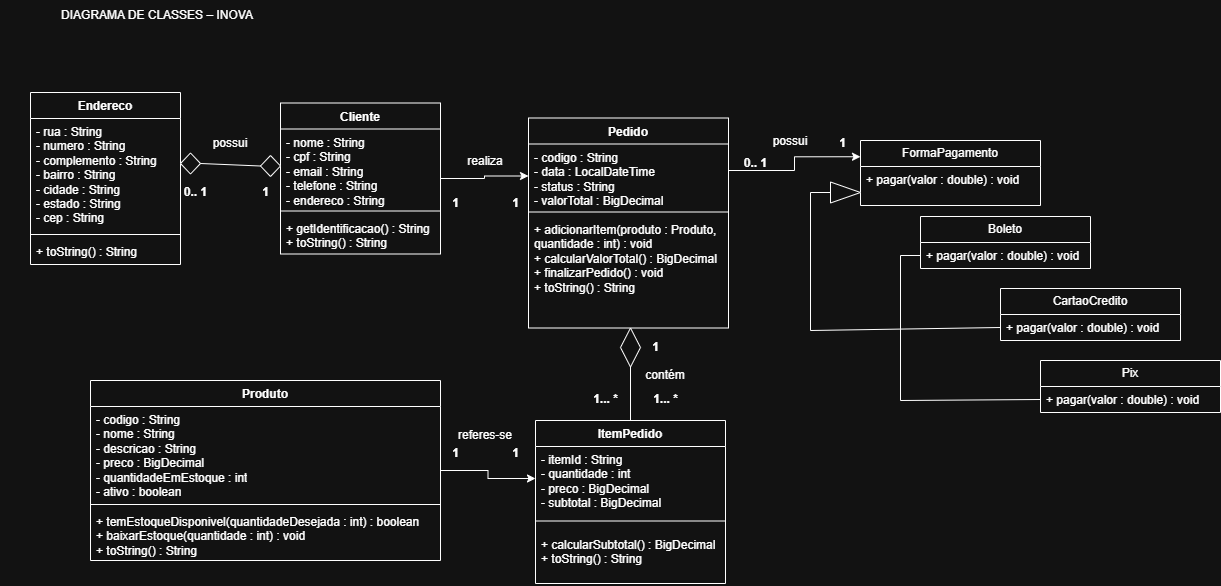

The diagram above was exported from draw.io. Its source (the exported page's mxGraphModel, read from the mxfile embedded in the PNG):
<mxGraphModel dx="1414" dy="777" grid="1" gridSize="10" guides="1" tooltips="1" connect="1" arrows="1" fold="1" page="1" pageScale="1" pageWidth="827" pageHeight="1169" math="0" shadow="0">
  <root>
    <mxCell id="0" />
    <mxCell id="1" parent="0" />
    <mxCell id="oj2DqPeNfMgCpfXZRwum-2" parent="1" style="swimlane;fontStyle=1;align=center;verticalAlign=top;childLayout=stackLayout;horizontal=1;startSize=26;horizontalStack=0;resizeParent=1;resizeParentMax=0;resizeLast=0;collapsible=1;marginBottom=0;whiteSpace=wrap;html=1;" value="Endereco" vertex="1">
      <mxGeometry height="172" width="150" x="30" y="152" as="geometry" />
    </mxCell>
    <mxCell id="oj2DqPeNfMgCpfXZRwum-3" parent="oj2DqPeNfMgCpfXZRwum-2" style="text;strokeColor=none;fillColor=none;align=left;verticalAlign=top;spacingLeft=4;spacingRight=4;overflow=hidden;rotatable=0;points=[[0,0.5],[1,0.5]];portConstraint=eastwest;whiteSpace=wrap;html=1;" value="- rua : String&lt;br/&gt;- numero : String&lt;br/&gt;- complemento : String&lt;br/&gt;- bairro : String&lt;br/&gt;- cidade : String&lt;br/&gt;- estado : String&lt;br/&gt;- cep : String" vertex="1">
      <mxGeometry height="112" width="150" y="26" as="geometry" />
    </mxCell>
    <mxCell id="oj2DqPeNfMgCpfXZRwum-4" parent="oj2DqPeNfMgCpfXZRwum-2" style="line;strokeWidth=1;fillColor=none;align=left;verticalAlign=middle;spacingTop=-1;spacingLeft=3;spacingRight=3;rotatable=0;labelPosition=right;points=[];portConstraint=eastwest;strokeColor=inherit;" value="" vertex="1">
      <mxGeometry height="8" width="150" y="138" as="geometry" />
    </mxCell>
    <mxCell id="oj2DqPeNfMgCpfXZRwum-5" parent="oj2DqPeNfMgCpfXZRwum-2" style="text;strokeColor=none;fillColor=none;align=left;verticalAlign=top;spacingLeft=4;spacingRight=4;overflow=hidden;rotatable=0;points=[[0,0.5],[1,0.5]];portConstraint=eastwest;whiteSpace=wrap;html=1;" value="+ toString() : String" vertex="1">
      <mxGeometry height="26" width="150" y="146" as="geometry" />
    </mxCell>
    <mxCell id="oj2DqPeNfMgCpfXZRwum-7" parent="1" style="text;html=1;whiteSpace=wrap;strokeColor=none;fillColor=none;align=center;verticalAlign=middle;rounded=0;" value="DIAGRAMA DE CLASSES – INOVA&amp;nbsp;&amp;nbsp;" vertex="1">
      <mxGeometry height="30" width="320" y="60" as="geometry" />
    </mxCell>
    <mxCell id="oj2DqPeNfMgCpfXZRwum-54" edge="1" parent="1" source="oj2DqPeNfMgCpfXZRwum-8" style="edgeStyle=orthogonalEdgeStyle;rounded=0;orthogonalLoop=1;jettySize=auto;html=1;exitX=1;exitY=0.5;exitDx=0;exitDy=0;entryX=0;entryY=0.5;entryDx=0;entryDy=0;" target="oj2DqPeNfMgCpfXZRwum-13">
      <mxGeometry relative="1" as="geometry" />
    </mxCell>
    <mxCell id="oj2DqPeNfMgCpfXZRwum-8" parent="1" style="swimlane;fontStyle=1;align=center;verticalAlign=top;childLayout=stackLayout;horizontal=1;startSize=26;horizontalStack=0;resizeParent=1;resizeParentMax=0;resizeLast=0;collapsible=1;marginBottom=0;whiteSpace=wrap;html=1;" value="Cliente" vertex="1">
      <mxGeometry height="151" width="160" x="280" y="162.5" as="geometry" />
    </mxCell>
    <mxCell id="oj2DqPeNfMgCpfXZRwum-9" parent="oj2DqPeNfMgCpfXZRwum-8" style="text;strokeColor=none;fillColor=none;align=left;verticalAlign=top;spacingLeft=4;spacingRight=4;overflow=hidden;rotatable=0;points=[[0,0.5],[1,0.5]];portConstraint=eastwest;whiteSpace=wrap;html=1;" value="- nome : String&lt;br/&gt;- cpf : String&lt;br/&gt;- email : String&lt;br/&gt;- telefone : String&lt;br/&gt;- endereco : String&amp;nbsp;" vertex="1">
      <mxGeometry height="78" width="160" y="26" as="geometry" />
    </mxCell>
    <mxCell id="oj2DqPeNfMgCpfXZRwum-10" parent="oj2DqPeNfMgCpfXZRwum-8" style="line;strokeWidth=1;fillColor=none;align=left;verticalAlign=middle;spacingTop=-1;spacingLeft=3;spacingRight=3;rotatable=0;labelPosition=right;points=[];portConstraint=eastwest;strokeColor=inherit;" value="" vertex="1">
      <mxGeometry height="8" width="160" y="104" as="geometry" />
    </mxCell>
    <mxCell id="oj2DqPeNfMgCpfXZRwum-11" parent="oj2DqPeNfMgCpfXZRwum-8" style="text;strokeColor=none;fillColor=none;align=left;verticalAlign=top;spacingLeft=4;spacingRight=4;overflow=hidden;rotatable=0;points=[[0,0.5],[1,0.5]];portConstraint=eastwest;whiteSpace=wrap;html=1;" value="+ getIdentificacao() : String&lt;br/&gt;+ toString() : String" vertex="1">
      <mxGeometry height="39" width="160" y="112" as="geometry" />
    </mxCell>
    <mxCell id="oj2DqPeNfMgCpfXZRwum-62" edge="1" parent="1" source="oj2DqPeNfMgCpfXZRwum-12" style="edgeStyle=orthogonalEdgeStyle;rounded=0;orthogonalLoop=1;jettySize=auto;html=1;exitX=1;exitY=0.25;exitDx=0;exitDy=0;entryX=0;entryY=0.25;entryDx=0;entryDy=0;" target="oj2DqPeNfMgCpfXZRwum-34">
      <mxGeometry relative="1" as="geometry" />
    </mxCell>
    <mxCell id="oj2DqPeNfMgCpfXZRwum-12" parent="1" style="swimlane;fontStyle=1;align=center;verticalAlign=top;childLayout=stackLayout;horizontal=1;startSize=26;horizontalStack=0;resizeParent=1;resizeParentMax=0;resizeLast=0;collapsible=1;marginBottom=0;whiteSpace=wrap;html=1;" value="Pedido" vertex="1">
      <mxGeometry height="210" width="200" x="528" y="177.5" as="geometry" />
    </mxCell>
    <mxCell id="oj2DqPeNfMgCpfXZRwum-13" parent="oj2DqPeNfMgCpfXZRwum-12" style="text;strokeColor=none;fillColor=none;align=left;verticalAlign=top;spacingLeft=4;spacingRight=4;overflow=hidden;rotatable=0;points=[[0,0.5],[1,0.5]];portConstraint=eastwest;whiteSpace=wrap;html=1;" value="- codigo : String&lt;br/&gt;- data : LocalDateTime&lt;br/&gt;- status : String&lt;br/&gt;- valorTotal : BigDecimal" vertex="1">
      <mxGeometry height="64" width="200" y="26" as="geometry" />
    </mxCell>
    <mxCell id="oj2DqPeNfMgCpfXZRwum-14" parent="oj2DqPeNfMgCpfXZRwum-12" style="line;strokeWidth=1;fillColor=none;align=left;verticalAlign=middle;spacingTop=-1;spacingLeft=3;spacingRight=3;rotatable=0;labelPosition=right;points=[];portConstraint=eastwest;strokeColor=inherit;" value="" vertex="1">
      <mxGeometry height="8" width="200" y="90" as="geometry" />
    </mxCell>
    <mxCell id="oj2DqPeNfMgCpfXZRwum-15" parent="oj2DqPeNfMgCpfXZRwum-12" style="text;strokeColor=none;fillColor=none;align=left;verticalAlign=top;spacingLeft=4;spacingRight=4;overflow=hidden;rotatable=0;points=[[0,0.5],[1,0.5]];portConstraint=eastwest;whiteSpace=wrap;html=1;" value="+ adicionarItem(produto : Produto, quantidade : int) : void&lt;br/&gt;+ calcularValorTotal() : BigDecimal&lt;br/&gt;+ finalizarPedido() : void&lt;br/&gt;+ toString() : String" vertex="1">
      <mxGeometry height="112" width="200" y="98" as="geometry" />
    </mxCell>
    <mxCell id="oj2DqPeNfMgCpfXZRwum-16" parent="1" style="swimlane;fontStyle=1;align=center;verticalAlign=top;childLayout=stackLayout;horizontal=1;startSize=26;horizontalStack=0;resizeParent=1;resizeParentMax=0;resizeLast=0;collapsible=1;marginBottom=0;whiteSpace=wrap;html=1;" value="ItemPedido" vertex="1">
      <mxGeometry height="163" width="190" x="535" y="480" as="geometry" />
    </mxCell>
    <mxCell id="oj2DqPeNfMgCpfXZRwum-17" parent="oj2DqPeNfMgCpfXZRwum-16" style="text;strokeColor=none;fillColor=none;align=left;verticalAlign=top;spacingLeft=4;spacingRight=4;overflow=hidden;rotatable=0;points=[[0,0.5],[1,0.5]];portConstraint=eastwest;whiteSpace=wrap;html=1;" value="- itemId : String&lt;br/&gt;- quantidade : int&lt;br/&gt;- preco : BigDecimal&lt;br/&gt;- subtotal : BigDecimal" vertex="1">
      <mxGeometry height="64" width="190" y="26" as="geometry" />
    </mxCell>
    <mxCell id="oj2DqPeNfMgCpfXZRwum-18" parent="oj2DqPeNfMgCpfXZRwum-16" style="line;strokeWidth=1;fillColor=none;align=left;verticalAlign=middle;spacingTop=-1;spacingLeft=3;spacingRight=3;rotatable=0;labelPosition=right;points=[];portConstraint=eastwest;strokeColor=inherit;" value="" vertex="1">
      <mxGeometry height="21" width="190" y="90" as="geometry" />
    </mxCell>
    <mxCell id="oj2DqPeNfMgCpfXZRwum-19" parent="oj2DqPeNfMgCpfXZRwum-16" style="text;strokeColor=none;fillColor=none;align=left;verticalAlign=top;spacingLeft=4;spacingRight=4;overflow=hidden;rotatable=0;points=[[0,0.5],[1,0.5]];portConstraint=eastwest;whiteSpace=wrap;html=1;" value="+ calcularSubtotal() : BigDecimal&lt;br/&gt;+ toString() : String" vertex="1">
      <mxGeometry height="52" width="190" y="111" as="geometry" />
    </mxCell>
    <mxCell id="oj2DqPeNfMgCpfXZRwum-63" edge="1" parent="1" source="oj2DqPeNfMgCpfXZRwum-20" style="edgeStyle=orthogonalEdgeStyle;rounded=0;orthogonalLoop=1;jettySize=auto;html=1;exitX=1;exitY=0.5;exitDx=0;exitDy=0;entryX=0;entryY=0.5;entryDx=0;entryDy=0;" target="oj2DqPeNfMgCpfXZRwum-17">
      <mxGeometry relative="1" as="geometry" />
    </mxCell>
    <mxCell id="oj2DqPeNfMgCpfXZRwum-20" parent="1" style="swimlane;fontStyle=1;align=center;verticalAlign=top;childLayout=stackLayout;horizontal=1;startSize=26;horizontalStack=0;resizeParent=1;resizeParentMax=0;resizeLast=0;collapsible=1;marginBottom=0;whiteSpace=wrap;html=1;" value="Produto" vertex="1">
      <mxGeometry height="180" width="350" x="90" y="440" as="geometry" />
    </mxCell>
    <mxCell id="oj2DqPeNfMgCpfXZRwum-21" parent="oj2DqPeNfMgCpfXZRwum-20" style="text;strokeColor=none;fillColor=none;align=left;verticalAlign=top;spacingLeft=4;spacingRight=4;overflow=hidden;rotatable=0;points=[[0,0.5],[1,0.5]];portConstraint=eastwest;whiteSpace=wrap;html=1;" value="- codigo : String&lt;br/&gt;- nome : String&lt;br/&gt;- descricao : String&lt;br/&gt;- preco : BigDecimal&lt;br/&gt;- quantidadeEmEstoque : int&lt;br/&gt;- ativo : boolean" vertex="1">
      <mxGeometry height="94" width="350" y="26" as="geometry" />
    </mxCell>
    <mxCell id="oj2DqPeNfMgCpfXZRwum-22" parent="oj2DqPeNfMgCpfXZRwum-20" style="line;strokeWidth=1;fillColor=none;align=left;verticalAlign=middle;spacingTop=-1;spacingLeft=3;spacingRight=3;rotatable=0;labelPosition=right;points=[];portConstraint=eastwest;strokeColor=inherit;" value="" vertex="1">
      <mxGeometry height="8" width="350" y="120" as="geometry" />
    </mxCell>
    <mxCell id="oj2DqPeNfMgCpfXZRwum-23" parent="oj2DqPeNfMgCpfXZRwum-20" style="text;strokeColor=none;fillColor=none;align=left;verticalAlign=top;spacingLeft=4;spacingRight=4;overflow=hidden;rotatable=0;points=[[0,0.5],[1,0.5]];portConstraint=eastwest;whiteSpace=wrap;html=1;" value="+ temEstoqueDisponivel(quantidadeDesejada : int) : boolean&lt;br/&gt;+ baixarEstoque(quantidade : int) : void&lt;br/&gt;+ toString() : String&amp;nbsp;" vertex="1">
      <mxGeometry height="52" width="350" y="128" as="geometry" />
    </mxCell>
    <mxCell id="oj2DqPeNfMgCpfXZRwum-24" parent="1" style="swimlane;fontStyle=0;childLayout=stackLayout;horizontal=1;startSize=26;fillColor=none;horizontalStack=0;resizeParent=1;resizeParentMax=0;resizeLast=0;collapsible=1;marginBottom=0;whiteSpace=wrap;html=1;" value="Pix" vertex="1">
      <mxGeometry height="52" width="180" x="1040" y="420" as="geometry" />
    </mxCell>
    <mxCell id="oj2DqPeNfMgCpfXZRwum-25" parent="oj2DqPeNfMgCpfXZRwum-24" style="text;strokeColor=none;fillColor=none;align=left;verticalAlign=top;spacingLeft=4;spacingRight=4;overflow=hidden;rotatable=0;points=[[0,0.5],[1,0.5]];portConstraint=eastwest;whiteSpace=wrap;html=1;" value="+ pagar(valor : double) : void" vertex="1">
      <mxGeometry height="26" width="180" y="26" as="geometry" />
    </mxCell>
    <mxCell id="oj2DqPeNfMgCpfXZRwum-28" parent="1" style="swimlane;fontStyle=0;childLayout=stackLayout;horizontal=1;startSize=26;fillColor=none;horizontalStack=0;resizeParent=1;resizeParentMax=0;resizeLast=0;collapsible=1;marginBottom=0;whiteSpace=wrap;html=1;align=center;" value="CartaoCredito" vertex="1">
      <mxGeometry height="52" width="180" x="1000" y="348" as="geometry" />
    </mxCell>
    <mxCell id="oj2DqPeNfMgCpfXZRwum-30" parent="oj2DqPeNfMgCpfXZRwum-28" style="text;strokeColor=none;fillColor=none;align=left;verticalAlign=top;spacingLeft=4;spacingRight=4;overflow=hidden;rotatable=0;points=[[0,0.5],[1,0.5]];portConstraint=eastwest;whiteSpace=wrap;html=1;" value="+ pagar(valor : double) : void" vertex="1">
      <mxGeometry height="26" width="180" y="26" as="geometry" />
    </mxCell>
    <mxCell id="oj2DqPeNfMgCpfXZRwum-32" parent="1" style="swimlane;fontStyle=0;childLayout=stackLayout;horizontal=1;startSize=26;fillColor=none;horizontalStack=0;resizeParent=1;resizeParentMax=0;resizeLast=0;collapsible=1;marginBottom=0;whiteSpace=wrap;html=1;" value="Boleto" vertex="1">
      <mxGeometry height="52" width="170" x="920" y="276" as="geometry" />
    </mxCell>
    <mxCell id="oj2DqPeNfMgCpfXZRwum-33" parent="oj2DqPeNfMgCpfXZRwum-32" style="text;strokeColor=none;fillColor=none;align=left;verticalAlign=top;spacingLeft=4;spacingRight=4;overflow=hidden;rotatable=0;points=[[0,0.5],[1,0.5]];portConstraint=eastwest;whiteSpace=wrap;html=1;" value="+ pagar(valor : double) : void" vertex="1">
      <mxGeometry height="26" width="170" y="26" as="geometry" />
    </mxCell>
    <mxCell id="oj2DqPeNfMgCpfXZRwum-34" parent="1" style="swimlane;fontStyle=0;childLayout=stackLayout;horizontal=1;startSize=26;fillColor=none;horizontalStack=0;resizeParent=1;resizeParentMax=0;resizeLast=0;collapsible=1;marginBottom=0;whiteSpace=wrap;html=1;" value="FormaPagamento" vertex="1">
      <mxGeometry height="65" width="180" x="860" y="200" as="geometry" />
    </mxCell>
    <mxCell id="oj2DqPeNfMgCpfXZRwum-35" parent="oj2DqPeNfMgCpfXZRwum-34" style="text;strokeColor=none;fillColor=none;align=left;verticalAlign=top;spacingLeft=4;spacingRight=4;overflow=hidden;rotatable=0;points=[[0,0.5],[1,0.5]];portConstraint=eastwest;whiteSpace=wrap;html=1;" value="+ pagar(valor : double) : void" vertex="1">
      <mxGeometry height="39" width="180" y="26" as="geometry" />
    </mxCell>
    <mxCell id="oj2DqPeNfMgCpfXZRwum-65" parent="1" style="text;align=center;fontStyle=1;verticalAlign=middle;spacingLeft=3;spacingRight=3;strokeColor=none;rotatable=0;points=[[0,0.5],[1,0.5]];portConstraint=eastwest;html=1;" value="1" vertex="1">
      <mxGeometry height="26" width="30" x="440" y="500" as="geometry" />
    </mxCell>
    <mxCell id="oj2DqPeNfMgCpfXZRwum-67" parent="1" style="text;align=center;fontStyle=1;verticalAlign=middle;spacingLeft=3;spacingRight=3;strokeColor=none;rotatable=0;points=[[0,0.5],[1,0.5]];portConstraint=eastwest;html=1;" value="1" vertex="1">
      <mxGeometry height="26" width="30" x="500" y="500" as="geometry" />
    </mxCell>
    <mxCell id="oj2DqPeNfMgCpfXZRwum-68" parent="1" style="text;align=center;fontStyle=1;verticalAlign=middle;spacingLeft=3;spacingRight=3;strokeColor=none;rotatable=0;points=[[0,0.5],[1,0.5]];portConstraint=eastwest;html=1;" value="1" vertex="1">
      <mxGeometry height="26" width="30" x="250" y="239" as="geometry" />
    </mxCell>
    <mxCell id="oj2DqPeNfMgCpfXZRwum-69" parent="1" style="text;align=center;fontStyle=1;verticalAlign=middle;spacingLeft=3;spacingRight=3;strokeColor=none;rotatable=0;points=[[0,0.5],[1,0.5]];portConstraint=eastwest;html=1;" value="1" vertex="1">
      <mxGeometry height="26" width="30" x="440" y="250" as="geometry" />
    </mxCell>
    <mxCell id="oj2DqPeNfMgCpfXZRwum-71" parent="1" style="text;align=center;fontStyle=1;verticalAlign=middle;spacingLeft=3;spacingRight=3;strokeColor=none;rotatable=0;points=[[0,0.5],[1,0.5]];portConstraint=eastwest;html=1;" value="1" vertex="1">
      <mxGeometry height="26" width="30" x="500" y="250" as="geometry" />
    </mxCell>
    <mxCell id="oj2DqPeNfMgCpfXZRwum-72" parent="1" style="text;align=center;fontStyle=1;verticalAlign=middle;spacingLeft=3;spacingRight=3;strokeColor=none;rotatable=0;points=[[0,0.5],[1,0.5]];portConstraint=eastwest;html=1;" value="1" vertex="1">
      <mxGeometry height="26" width="30" x="827" y="190" as="geometry" />
    </mxCell>
    <mxCell id="oj2DqPeNfMgCpfXZRwum-73" parent="1" style="text;align=center;fontStyle=1;verticalAlign=middle;spacingLeft=3;spacingRight=3;strokeColor=none;rotatable=0;points=[[0,0.5],[1,0.5]];portConstraint=eastwest;html=1;" value="0.. 1" vertex="1">
      <mxGeometry height="26" width="30" x="180" y="239" as="geometry" />
    </mxCell>
    <mxCell id="oj2DqPeNfMgCpfXZRwum-74" parent="1" style="text;align=center;fontStyle=1;verticalAlign=middle;spacingLeft=3;spacingRight=3;strokeColor=none;rotatable=0;points=[[0,0.5],[1,0.5]];portConstraint=eastwest;html=1;" value="0.. 1" vertex="1">
      <mxGeometry height="26" width="30" x="740" y="210" as="geometry" />
    </mxCell>
    <mxCell id="oj2DqPeNfMgCpfXZRwum-75" parent="1" style="text;align=center;fontStyle=1;verticalAlign=middle;spacingLeft=3;spacingRight=3;strokeColor=none;rotatable=0;points=[[0,0.5],[1,0.5]];portConstraint=eastwest;html=1;" value="1" vertex="1">
      <mxGeometry height="26" width="30" x="640" y="394" as="geometry" />
    </mxCell>
    <mxCell id="oj2DqPeNfMgCpfXZRwum-77" parent="1" style="text;align=center;fontStyle=1;verticalAlign=middle;spacingLeft=3;spacingRight=3;strokeColor=none;rotatable=0;points=[[0,0.5],[1,0.5]];portConstraint=eastwest;html=1;" value="1... *" vertex="1">
      <mxGeometry height="26" width="30" x="590" y="446" as="geometry" />
    </mxCell>
    <mxCell id="oj2DqPeNfMgCpfXZRwum-78" parent="1" style="text;align=center;fontStyle=1;verticalAlign=middle;spacingLeft=3;spacingRight=3;strokeColor=none;rotatable=0;points=[[0,0.5],[1,0.5]];portConstraint=eastwest;html=1;" value="1... *" vertex="1">
      <mxGeometry height="26" width="30" x="650" y="446" as="geometry" />
    </mxCell>
    <mxCell id="oj2DqPeNfMgCpfXZRwum-80" parent="1" style="text;html=1;whiteSpace=wrap;strokeColor=none;fillColor=none;align=center;verticalAlign=middle;rounded=0;" value="possui" vertex="1">
      <mxGeometry height="30" width="60" x="200" y="188" as="geometry" />
    </mxCell>
    <mxCell id="oj2DqPeNfMgCpfXZRwum-82" parent="1" style="text;html=1;whiteSpace=wrap;strokeColor=none;fillColor=none;align=center;verticalAlign=middle;rounded=0;" value="realiza" vertex="1">
      <mxGeometry height="30" width="60" x="455" y="206" as="geometry" />
    </mxCell>
    <mxCell id="oj2DqPeNfMgCpfXZRwum-83" parent="1" style="text;html=1;whiteSpace=wrap;strokeColor=none;fillColor=none;align=center;verticalAlign=middle;rounded=0;" value="possui" vertex="1">
      <mxGeometry height="30" width="60" x="760" y="186" as="geometry" />
    </mxCell>
    <mxCell id="oj2DqPeNfMgCpfXZRwum-84" parent="1" style="text;html=1;whiteSpace=wrap;strokeColor=none;fillColor=none;align=center;verticalAlign=middle;rounded=0;" value="contém" vertex="1">
      <mxGeometry height="30" width="60" x="635" y="420" as="geometry" />
    </mxCell>
    <mxCell id="oj2DqPeNfMgCpfXZRwum-85" parent="1" style="text;html=1;whiteSpace=wrap;strokeColor=none;fillColor=none;align=center;verticalAlign=middle;rounded=0;" value="referes-se" vertex="1">
      <mxGeometry height="30" width="60" x="455" y="480" as="geometry" />
    </mxCell>
    <mxCell id="oj2DqPeNfMgCpfXZRwum-87" edge="1" parent="1" source="oj2DqPeNfMgCpfXZRwum-33" style="endArrow=none;html=1;rounded=0;exitX=0;exitY=0.5;exitDx=0;exitDy=0;entryX=0;entryY=0.5;entryDx=0;entryDy=0;" target="oj2DqPeNfMgCpfXZRwum-25" value="">
      <mxGeometry height="50" relative="1" width="50" as="geometry">
        <Array as="points">
          <mxPoint x="900" y="315" />
          <mxPoint x="900" y="460" />
        </Array>
        <mxPoint x="560" y="410" as="sourcePoint" />
        <mxPoint x="610" y="360" as="targetPoint" />
      </mxGeometry>
    </mxCell>
    <mxCell id="oj2DqPeNfMgCpfXZRwum-89" parent="1" style="triangle;whiteSpace=wrap;html=1;shapeInside=1;" value="" vertex="1">
      <mxGeometry height="21" width="30" x="830" y="241.5" as="geometry" />
    </mxCell>
    <mxCell id="oj2DqPeNfMgCpfXZRwum-91" edge="1" parent="1" source="oj2DqPeNfMgCpfXZRwum-89" style="endArrow=none;html=1;rounded=0;entryX=0;entryY=0.5;entryDx=0;entryDy=0;exitX=0;exitY=0.5;exitDx=0;exitDy=0;" target="oj2DqPeNfMgCpfXZRwum-30" value="">
      <mxGeometry height="50" relative="1" width="50" as="geometry">
        <Array as="points">
          <mxPoint x="810" y="252" />
          <mxPoint x="810" y="390" />
        </Array>
        <mxPoint x="800" y="290" as="sourcePoint" />
        <mxPoint x="610" y="360" as="targetPoint" />
      </mxGeometry>
    </mxCell>
    <mxCell id="oj2DqPeNfMgCpfXZRwum-92" parent="1" style="rhombus;whiteSpace=wrap;html=1;shapeInside=1;" value="" vertex="1">
      <mxGeometry height="21" width="20" x="180" y="212.5" as="geometry" />
    </mxCell>
    <mxCell id="oj2DqPeNfMgCpfXZRwum-96" parent="1" style="rhombus;whiteSpace=wrap;html=1;shapeInside=1;" value="" vertex="1">
      <mxGeometry height="21" width="20" x="260" y="215" as="geometry" />
    </mxCell>
    <mxCell id="oj2DqPeNfMgCpfXZRwum-97" edge="1" parent="1" source="oj2DqPeNfMgCpfXZRwum-92" style="endArrow=none;html=1;rounded=0;exitX=1;exitY=0.5;exitDx=0;exitDy=0;entryX=0;entryY=0.5;entryDx=0;entryDy=0;" target="oj2DqPeNfMgCpfXZRwum-96" value="">
      <mxGeometry height="50" relative="1" width="50" as="geometry">
        <mxPoint x="560" y="410" as="sourcePoint" />
        <mxPoint x="610" y="360" as="targetPoint" />
      </mxGeometry>
    </mxCell>
    <mxCell id="oj2DqPeNfMgCpfXZRwum-98" parent="1" style="rhombus;whiteSpace=wrap;html=1;shapeInside=1;" value="" vertex="1">
      <mxGeometry height="39" width="20" x="620" y="387.5" as="geometry" />
    </mxCell>
    <mxCell id="oj2DqPeNfMgCpfXZRwum-99" edge="1" parent="1" source="oj2DqPeNfMgCpfXZRwum-16" style="endArrow=none;html=1;rounded=0;exitX=0.5;exitY=0;exitDx=0;exitDy=0;entryX=0.5;entryY=1;entryDx=0;entryDy=0;" target="oj2DqPeNfMgCpfXZRwum-98" value="">
      <mxGeometry height="50" relative="1" width="50" as="geometry">
        <mxPoint x="560" y="410" as="sourcePoint" />
        <mxPoint x="610" y="360" as="targetPoint" />
      </mxGeometry>
    </mxCell>
  </root>
</mxGraphModel>